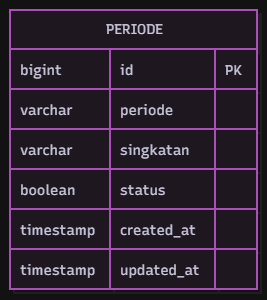

The diagram above was exported from draw.io. Its source (the exported page's mxGraphModel, read from the mxfile embedded in the PNG):
<mxGraphModel dx="1138" dy="731" grid="1" gridSize="10" guides="1" tooltips="1" connect="1" arrows="1" fold="1" page="1" pageScale="1" pageWidth="827" pageHeight="1169" math="0" shadow="0">
  <root>
    <mxCell id="0" />
    <mxCell id="1" parent="0" />
    <UserObject label="" mermaidData="{&#10;  &quot;data&quot;: &quot;\nerDiagram\n    PERIODE {\n        bigint id PK\n        varchar periode\n        varchar singkatan\n        boolean status\n        timestamp created_at\n        timestamp updated_at\n    }\n\n&quot;,&#10;  &quot;config&quot;: null,&#10;  &quot;version&quot;: &quot;12&quot;&#10;}" id="GDuiN1Y61CCEZgwk2qOp-128">
      <mxCell connectable="0" parent="1" style="group;transparentBounds=1;editIcon=1;lockedGroup=0;groupPadding=10;" vertex="1">
        <mxGeometry as="geometry" />
      </mxCell>
    </UserObject>
    <UserObject label="PERIODE" mermaidId="n:PERIODE" mermaidBaseStyle="shape=table;startSize=39.75;container=1;collapsible=0;childLayout=tableLayout;fixedRows=1;rowLines=1;fontSize=16;fontFamily=Recursive;strokeWidth=2;align=center;resizeLast=1;html=1;fillColor=#FDF4FF;strokeColor=#E879F9;fontColor=#28253D;shadow=1;shadowColor=#000000;shadowOffsetX=4;shadowOffsetY=4;shadowBlur=0;shadowOpacity=6;" mermaidBaseValue="PERIODE" id="GDuiN1Y61CCEZgwk2qOp-129">
      <mxCell parent="GDuiN1Y61CCEZgwk2qOp-128" style="shape=table;startSize=39.75;container=1;collapsible=0;childLayout=tableLayout;fixedRows=1;rowLines=1;fontSize=14;fontFamily=Recursive;strokeWidth=2;align=center;resizeLast=1;html=1;fillColor=#FDF4FF;strokeColor=#E879F9;fontColor=#28253D;shadow=1;shadowColor=#000000;shadowOffsetX=4;shadowOffsetY=4;shadowBlur=0;shadowOpacity=6;fontSource=https%3A%2F%2Ffonts.googleapis.com%2Fcss%3Ffamily%3DRecursive;" vertex="1">
        <mxGeometry height="279" width="247" x="30" y="30" as="geometry" />
      </mxCell>
    </UserObject>
    <mxCell id="GDuiN1Y61CCEZgwk2qOp-130" parent="GDuiN1Y61CCEZgwk2qOp-129" style="shape=tableRow;horizontal=0;startSize=0;swimlaneHead=0;swimlaneBody=1;fillColor=#FDF4FF;strokeColor=#E879F9;strokeWidth=2;collapsible=0;dropTarget=0;points=[[0,0.5],[1,0.5]];portConstraint=eastwest;top=0;left=0;right=0;bottom=0;" vertex="1">
      <mxGeometry height="40" width="247" y="39" as="geometry" />
    </mxCell>
    <mxCell id="GDuiN1Y61CCEZgwk2qOp-131" parent="GDuiN1Y61CCEZgwk2qOp-130" style="shape=partialRectangle;connectable=0;fillColor=none;strokeColor=#E879F9;strokeWidth=2;fontColor=#28253D;fontFamily=Recursive;top=1;left=1;bottom=1;right=1;align=left;spacingLeft=8;overflow=hidden;fontSize=14;fontSource=https%3A%2F%2Ffonts.googleapis.com%2Fcss%3Ffamily%3DRecursive;" value="bigint" vertex="1">
      <mxGeometry height="40" width="100" as="geometry">
        <mxRectangle height="40" width="100" as="alternateBounds" />
      </mxGeometry>
    </mxCell>
    <mxCell id="GDuiN1Y61CCEZgwk2qOp-132" parent="GDuiN1Y61CCEZgwk2qOp-130" style="shape=partialRectangle;connectable=0;fillColor=none;strokeColor=#E879F9;strokeWidth=2;fontColor=#28253D;fontFamily=Recursive;top=1;left=1;bottom=1;right=1;align=left;spacingLeft=8;overflow=hidden;fontSize=14;fontSource=https%3A%2F%2Ffonts.googleapis.com%2Fcss%3Ffamily%3DRecursive;" value="id" vertex="1">
      <mxGeometry height="40" width="105" x="100" as="geometry">
        <mxRectangle height="40" width="105" as="alternateBounds" />
      </mxGeometry>
    </mxCell>
    <mxCell id="GDuiN1Y61CCEZgwk2qOp-133" parent="GDuiN1Y61CCEZgwk2qOp-130" style="shape=partialRectangle;connectable=0;fillColor=none;strokeColor=#E879F9;strokeWidth=2;fontColor=#28253D;fontFamily=Recursive;top=1;left=1;bottom=1;right=1;align=left;spacingLeft=8;overflow=hidden;fontSize=14;fontSource=https%3A%2F%2Ffonts.googleapis.com%2Fcss%3Ffamily%3DRecursive;" value="PK" vertex="1">
      <mxGeometry height="40" width="42" x="205" as="geometry">
        <mxRectangle height="40" width="42" as="alternateBounds" />
      </mxGeometry>
    </mxCell>
    <mxCell id="GDuiN1Y61CCEZgwk2qOp-134" parent="GDuiN1Y61CCEZgwk2qOp-129" style="shape=tableRow;horizontal=0;startSize=0;swimlaneHead=0;swimlaneBody=1;fillColor=#FDF4FF;strokeColor=#E879F9;strokeWidth=2;collapsible=0;dropTarget=0;points=[[0,0.5],[1,0.5]];portConstraint=eastwest;top=0;left=0;right=0;bottom=0;" vertex="1">
      <mxGeometry height="40" width="247" y="79" as="geometry" />
    </mxCell>
    <mxCell id="GDuiN1Y61CCEZgwk2qOp-135" parent="GDuiN1Y61CCEZgwk2qOp-134" style="shape=partialRectangle;connectable=0;fillColor=none;strokeColor=#E879F9;strokeWidth=2;fontColor=#28253D;fontFamily=Recursive;top=1;left=1;bottom=1;right=1;align=left;spacingLeft=8;overflow=hidden;fontSize=14;fontSource=https%3A%2F%2Ffonts.googleapis.com%2Fcss%3Ffamily%3DRecursive;" value="varchar" vertex="1">
      <mxGeometry height="40" width="100" as="geometry">
        <mxRectangle height="40" width="100" as="alternateBounds" />
      </mxGeometry>
    </mxCell>
    <mxCell id="GDuiN1Y61CCEZgwk2qOp-136" parent="GDuiN1Y61CCEZgwk2qOp-134" style="shape=partialRectangle;connectable=0;fillColor=none;strokeColor=#E879F9;strokeWidth=2;fontColor=#28253D;fontFamily=Recursive;top=1;left=1;bottom=1;right=1;align=left;spacingLeft=8;overflow=hidden;fontSize=14;fontSource=https%3A%2F%2Ffonts.googleapis.com%2Fcss%3Ffamily%3DRecursive;" value="periode" vertex="1">
      <mxGeometry height="40" width="105" x="100" as="geometry">
        <mxRectangle height="40" width="105" as="alternateBounds" />
      </mxGeometry>
    </mxCell>
    <mxCell id="GDuiN1Y61CCEZgwk2qOp-137" parent="GDuiN1Y61CCEZgwk2qOp-134" style="shape=partialRectangle;connectable=0;fillColor=none;strokeColor=#E879F9;strokeWidth=2;fontColor=#28253D;fontFamily=Recursive;top=1;left=1;bottom=1;right=1;align=left;spacingLeft=8;overflow=hidden;fontSize=14;fontSource=https%3A%2F%2Ffonts.googleapis.com%2Fcss%3Ffamily%3DRecursive;" value="" vertex="1">
      <mxGeometry height="40" width="42" x="205" as="geometry">
        <mxRectangle height="40" width="42" as="alternateBounds" />
      </mxGeometry>
    </mxCell>
    <mxCell id="GDuiN1Y61CCEZgwk2qOp-138" parent="GDuiN1Y61CCEZgwk2qOp-129" style="shape=tableRow;horizontal=0;startSize=0;swimlaneHead=0;swimlaneBody=1;fillColor=#FDF4FF;strokeColor=#E879F9;strokeWidth=2;collapsible=0;dropTarget=0;points=[[0,0.5],[1,0.5]];portConstraint=eastwest;top=0;left=0;right=0;bottom=0;" vertex="1">
      <mxGeometry height="40" width="247" y="119" as="geometry" />
    </mxCell>
    <mxCell id="GDuiN1Y61CCEZgwk2qOp-139" parent="GDuiN1Y61CCEZgwk2qOp-138" style="shape=partialRectangle;connectable=0;fillColor=none;strokeColor=#E879F9;strokeWidth=2;fontColor=#28253D;fontFamily=Recursive;top=1;left=1;bottom=1;right=1;align=left;spacingLeft=8;overflow=hidden;fontSize=14;fontSource=https%3A%2F%2Ffonts.googleapis.com%2Fcss%3Ffamily%3DRecursive;" value="varchar" vertex="1">
      <mxGeometry height="40" width="100" as="geometry">
        <mxRectangle height="40" width="100" as="alternateBounds" />
      </mxGeometry>
    </mxCell>
    <mxCell id="GDuiN1Y61CCEZgwk2qOp-140" parent="GDuiN1Y61CCEZgwk2qOp-138" style="shape=partialRectangle;connectable=0;fillColor=none;strokeColor=#E879F9;strokeWidth=2;fontColor=#28253D;fontFamily=Recursive;top=1;left=1;bottom=1;right=1;align=left;spacingLeft=8;overflow=hidden;fontSize=14;fontSource=https%3A%2F%2Ffonts.googleapis.com%2Fcss%3Ffamily%3DRecursive;" value="singkatan" vertex="1">
      <mxGeometry height="40" width="105" x="100" as="geometry">
        <mxRectangle height="40" width="105" as="alternateBounds" />
      </mxGeometry>
    </mxCell>
    <mxCell id="GDuiN1Y61CCEZgwk2qOp-141" parent="GDuiN1Y61CCEZgwk2qOp-138" style="shape=partialRectangle;connectable=0;fillColor=none;strokeColor=#E879F9;strokeWidth=2;fontColor=#28253D;fontFamily=Recursive;top=1;left=1;bottom=1;right=1;align=left;spacingLeft=8;overflow=hidden;fontSize=14;fontSource=https%3A%2F%2Ffonts.googleapis.com%2Fcss%3Ffamily%3DRecursive;" value="" vertex="1">
      <mxGeometry height="40" width="42" x="205" as="geometry">
        <mxRectangle height="40" width="42" as="alternateBounds" />
      </mxGeometry>
    </mxCell>
    <mxCell id="GDuiN1Y61CCEZgwk2qOp-142" parent="GDuiN1Y61CCEZgwk2qOp-129" style="shape=tableRow;horizontal=0;startSize=0;swimlaneHead=0;swimlaneBody=1;fillColor=#FDF4FF;strokeColor=#E879F9;strokeWidth=2;collapsible=0;dropTarget=0;points=[[0,0.5],[1,0.5]];portConstraint=eastwest;top=0;left=0;right=0;bottom=0;" vertex="1">
      <mxGeometry height="40" width="247" y="159" as="geometry" />
    </mxCell>
    <mxCell id="GDuiN1Y61CCEZgwk2qOp-143" parent="GDuiN1Y61CCEZgwk2qOp-142" style="shape=partialRectangle;connectable=0;fillColor=none;strokeColor=#E879F9;strokeWidth=2;fontColor=#28253D;fontFamily=Recursive;top=1;left=1;bottom=1;right=1;align=left;spacingLeft=8;overflow=hidden;fontSize=14;fontSource=https%3A%2F%2Ffonts.googleapis.com%2Fcss%3Ffamily%3DRecursive;" value="boolean" vertex="1">
      <mxGeometry height="40" width="100" as="geometry">
        <mxRectangle height="40" width="100" as="alternateBounds" />
      </mxGeometry>
    </mxCell>
    <mxCell id="GDuiN1Y61CCEZgwk2qOp-144" parent="GDuiN1Y61CCEZgwk2qOp-142" style="shape=partialRectangle;connectable=0;fillColor=none;strokeColor=#E879F9;strokeWidth=2;fontColor=#28253D;fontFamily=Recursive;top=1;left=1;bottom=1;right=1;align=left;spacingLeft=8;overflow=hidden;fontSize=14;fontSource=https%3A%2F%2Ffonts.googleapis.com%2Fcss%3Ffamily%3DRecursive;" value="status" vertex="1">
      <mxGeometry height="40" width="105" x="100" as="geometry">
        <mxRectangle height="40" width="105" as="alternateBounds" />
      </mxGeometry>
    </mxCell>
    <mxCell id="GDuiN1Y61CCEZgwk2qOp-145" parent="GDuiN1Y61CCEZgwk2qOp-142" style="shape=partialRectangle;connectable=0;fillColor=none;strokeColor=#E879F9;strokeWidth=2;fontColor=#28253D;fontFamily=Recursive;top=1;left=1;bottom=1;right=1;align=left;spacingLeft=8;overflow=hidden;fontSize=14;fontSource=https%3A%2F%2Ffonts.googleapis.com%2Fcss%3Ffamily%3DRecursive;" value="" vertex="1">
      <mxGeometry height="40" width="42" x="205" as="geometry">
        <mxRectangle height="40" width="42" as="alternateBounds" />
      </mxGeometry>
    </mxCell>
    <mxCell id="GDuiN1Y61CCEZgwk2qOp-146" parent="GDuiN1Y61CCEZgwk2qOp-129" style="shape=tableRow;horizontal=0;startSize=0;swimlaneHead=0;swimlaneBody=1;fillColor=#FDF4FF;strokeColor=#E879F9;strokeWidth=2;collapsible=0;dropTarget=0;points=[[0,0.5],[1,0.5]];portConstraint=eastwest;top=0;left=0;right=0;bottom=0;" vertex="1">
      <mxGeometry height="40" width="247" y="199" as="geometry" />
    </mxCell>
    <mxCell id="GDuiN1Y61CCEZgwk2qOp-147" parent="GDuiN1Y61CCEZgwk2qOp-146" style="shape=partialRectangle;connectable=0;fillColor=none;strokeColor=#E879F9;strokeWidth=2;fontColor=#28253D;fontFamily=Recursive;top=1;left=1;bottom=1;right=1;align=left;spacingLeft=8;overflow=hidden;fontSize=14;fontSource=https%3A%2F%2Ffonts.googleapis.com%2Fcss%3Ffamily%3DRecursive;" value="timestamp" vertex="1">
      <mxGeometry height="40" width="100" as="geometry">
        <mxRectangle height="40" width="100" as="alternateBounds" />
      </mxGeometry>
    </mxCell>
    <mxCell id="GDuiN1Y61CCEZgwk2qOp-148" parent="GDuiN1Y61CCEZgwk2qOp-146" style="shape=partialRectangle;connectable=0;fillColor=none;strokeColor=#E879F9;strokeWidth=2;fontColor=#28253D;fontFamily=Recursive;top=1;left=1;bottom=1;right=1;align=left;spacingLeft=8;overflow=hidden;fontSize=14;fontSource=https%3A%2F%2Ffonts.googleapis.com%2Fcss%3Ffamily%3DRecursive;" value="created_at" vertex="1">
      <mxGeometry height="40" width="105" x="100" as="geometry">
        <mxRectangle height="40" width="105" as="alternateBounds" />
      </mxGeometry>
    </mxCell>
    <mxCell id="GDuiN1Y61CCEZgwk2qOp-149" parent="GDuiN1Y61CCEZgwk2qOp-146" style="shape=partialRectangle;connectable=0;fillColor=none;strokeColor=#E879F9;strokeWidth=2;fontColor=#28253D;fontFamily=Recursive;top=1;left=1;bottom=1;right=1;align=left;spacingLeft=8;overflow=hidden;fontSize=14;fontSource=https%3A%2F%2Ffonts.googleapis.com%2Fcss%3Ffamily%3DRecursive;" value="" vertex="1">
      <mxGeometry height="40" width="42" x="205" as="geometry">
        <mxRectangle height="40" width="42" as="alternateBounds" />
      </mxGeometry>
    </mxCell>
    <mxCell id="GDuiN1Y61CCEZgwk2qOp-150" parent="GDuiN1Y61CCEZgwk2qOp-129" style="shape=tableRow;horizontal=0;startSize=0;swimlaneHead=0;swimlaneBody=1;fillColor=#FDF4FF;strokeColor=#E879F9;strokeWidth=2;collapsible=0;dropTarget=0;points=[[0,0.5],[1,0.5]];portConstraint=eastwest;top=0;left=0;right=0;bottom=0;" vertex="1">
      <mxGeometry height="40" width="247" y="239" as="geometry" />
    </mxCell>
    <mxCell id="GDuiN1Y61CCEZgwk2qOp-151" parent="GDuiN1Y61CCEZgwk2qOp-150" style="shape=partialRectangle;connectable=0;fillColor=none;strokeColor=#E879F9;strokeWidth=2;fontColor=#28253D;fontFamily=Recursive;top=1;left=1;bottom=1;right=1;align=left;spacingLeft=8;overflow=hidden;fontSize=14;fontSource=https%3A%2F%2Ffonts.googleapis.com%2Fcss%3Ffamily%3DRecursive;" value="timestamp" vertex="1">
      <mxGeometry height="40" width="100" as="geometry">
        <mxRectangle height="40" width="100" as="alternateBounds" />
      </mxGeometry>
    </mxCell>
    <mxCell id="GDuiN1Y61CCEZgwk2qOp-152" parent="GDuiN1Y61CCEZgwk2qOp-150" style="shape=partialRectangle;connectable=0;fillColor=none;strokeColor=#E879F9;strokeWidth=2;fontColor=#28253D;fontFamily=Recursive;top=1;left=1;bottom=1;right=1;align=left;spacingLeft=8;overflow=hidden;fontSize=14;fontSource=https%3A%2F%2Ffonts.googleapis.com%2Fcss%3Ffamily%3DRecursive;" value="updated_at" vertex="1">
      <mxGeometry height="40" width="105" x="100" as="geometry">
        <mxRectangle height="40" width="105" as="alternateBounds" />
      </mxGeometry>
    </mxCell>
    <mxCell id="GDuiN1Y61CCEZgwk2qOp-153" parent="GDuiN1Y61CCEZgwk2qOp-150" style="shape=partialRectangle;connectable=0;fillColor=none;strokeColor=#E879F9;strokeWidth=2;fontColor=#28253D;fontFamily=Recursive;top=1;left=1;bottom=1;right=1;align=left;spacingLeft=8;overflow=hidden;fontSize=14;fontSource=https%3A%2F%2Ffonts.googleapis.com%2Fcss%3Ffamily%3DRecursive;" value="" vertex="1">
      <mxGeometry height="40" width="42" x="205" as="geometry">
        <mxRectangle height="40" width="42" as="alternateBounds" />
      </mxGeometry>
    </mxCell>
  </root>
</mxGraphModel>